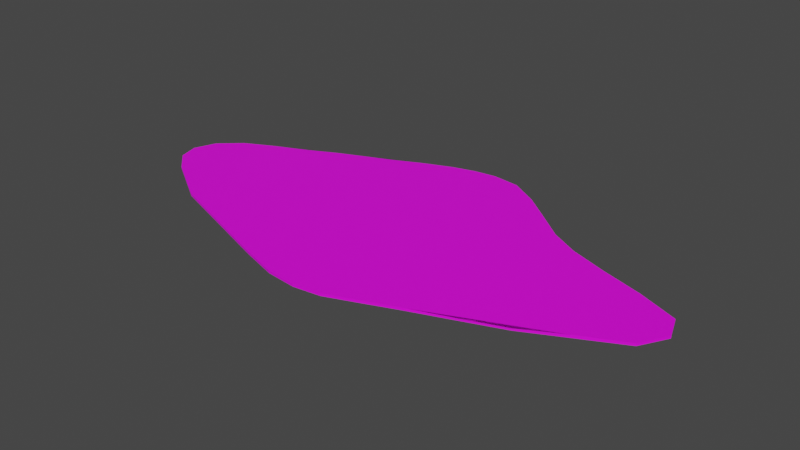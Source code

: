 # Source: terrain_rough_89.blend  (saved by Blender 3.0.42; exported with 4.5.12 LTS)
import bpy
from mathutils import Matrix  # noqa: F401  (used for matrix-valued properties, if any)

bpy.ops.wm.read_factory_settings(use_empty=True)
scene = bpy.context.scene
scene.name = 'Scene'

# ---- collections
col_collection = bpy.data.collections.new('Collection'); scene.collection.children.link(col_collection)

# ---- images (referenced by path relative to the original .blend; pixels are not part of the script)
import os
ASSET_DIR = os.environ.get("B2B_ASSET_DIR", "")  # directory of the original .blend (textures are referenced by path, not embedded)
HERE = os.path.dirname(os.path.abspath(__file__))  # packed textures are extracted next to this script under _unpacked/

def load_image(name, relpath, width, height, colorspace="sRGB"):
    """Load a texture the original file referenced (path relative to the .blend, or extracted next to this script)."""
    p = next((c for c in (os.path.join(HERE, relpath), os.path.join(ASSET_DIR, relpath)) if relpath and os.path.exists(c)), "")
    if p:
        img = bpy.data.images.load(p, check_existing=True)
        img.name = name
    else:  # same state as the original file: an image datablock whose file is absent (Cycles renders it pink)
        img = bpy.data.images.new(name, width, height)
        img.source = "FILE"
        img.filepath = "//" + (relpath or name)
    img.colorspace_settings.name = colorspace
    return img
img_background_jpg = load_image('background.jpg', 'background.jpg', 1024, 1024, 'sRGB')

# ---- materials (node trees are filled in below, after node groups)
mat_default_obj_011 = bpy.data.materials.new('Default_OBJ.011')
mat_default_obj_011.use_transparent_shadow = False

# ---- material node trees
mat_default_obj_011.use_nodes = True; mat_default_obj_011.node_tree.nodes.clear()
_N = mat_default_obj_011.node_tree.nodes; _L = mat_default_obj_011.node_tree.links
n0 = _N.new('ShaderNodeBsdfPrincipled'); n0.name = 'Principled BSDF'; n0.location = (10, 300)
n0.distribution = 'GGX'
n0.subsurface_method = 'RANDOM_WALK_SKIN'
n0.inputs[3].default_value = 1.45
n0.inputs[27].default_value = (0.0, 0.0, 0.0, 1.0)
n0.inputs[28].default_value = 1.0
n1 = _N.new('ShaderNodeOutputMaterial'); n1.name = 'Material Output'; n1.location = (300, 300)
n2 = _N.new('ShaderNodeTexImage'); n2.name = 'Image Texture'; n2.location = (-473, 70)
n2.image = img_background_jpg
_L.new(n0.outputs[0], n1.inputs[0])
_L.new(n2.outputs[0], n0.inputs[0])
n1.is_active_output = True

# ---- world
world_world = bpy.data.worlds.new('World'); scene.world = world_world
world_world.use_nodes = True; world_world.node_tree.nodes.clear()
_N = world_world.node_tree.nodes; _L = world_world.node_tree.links
n0 = _N.new('ShaderNodeOutputWorld'); n0.name = 'World Output'; n0.location = (300, 300)
n1 = _N.new('ShaderNodeBackground'); n1.name = 'Background'; n1.location = (10, 300)
n1.inputs[0].default_value = (0.05088, 0.05088, 0.05088, 1.0)
_L.new(n1.outputs[0], n0.inputs[0])
n0.is_active_output = True
world_world.color = (0.05088, 0.05088, 0.05088)
world_world.use_sun_shadow = False
world_world.sun_shadow_jitter_overblur = 0.0

# ---- meshes
me_terrain_woods__190 = bpy.data.meshes.new('terrain_Woods_#190')
me_terrain_woods__190.from_pydata([(-0.2616, 2.202, 0.01999), (1.075, 1.898, 0.01999), (0.1167, 2.251, 0.01999), (0.591, 2.189, 0.01999), (0.591, 2.189, -0.02001), (0.1167, 2.251, -0.02001), (1.075, 1.898, -0.02001), (-0.2616, 2.202, -0.02001), (1.543, 1.52, -0.02001), (-0.6495, 2.096, -0.02001), (-0.6495, 2.096, 0.01999), (1.543, 1.52, 0.01999), (-1.108, -2.166, -0.01999), (2.014, 1.131, -0.02), (1.047, -2.154, -0.01999), (-1.659, 1.66, -0.02001), (2.014, 1.131, 0.02), (2.014, 1.131, 0.02), (2.014, 1.131, -0.02), (2.491, 0.8652, -0.02), (2.491, 0.8652, 0.02), (2.278, -1.688, 0.02001), (2.99, -1.422, 0.02001), (2.99, -1.422, -0.01999), (3.665, -1.072, 0.02), (3.665, -1.072, -0.02), (3.135, 0.6257, -0.02), (4.504, 0.1173, 0.02), (4.651, -0.28, 0.02), (4.651, -0.28, -0.02), (4.504, 0.1173, -0.02), (3.834, 0.3988, -0.02), (4.399, -0.7178, -0.02), (4.399, -0.7178, 0.02), (3.834, 0.3988, 0.02), (3.135, 0.6257, 0.02), (2.278, -1.688, -0.01999), (1.638, -1.923, -0.01999), (1.047, -2.154, -0.01999), (1.047, -2.154, 0.02001), (1.638, -1.923, 0.02001), (1.047, -2.154, 0.02001), (0.5072, -2.363, -0.01999), (-1.108, -2.166, 0.02001), (-0.4788, -2.365, 0.02001), (0.5072, -2.363, 0.02001), (0.04543, -2.421, -0.01999), (0.04543, -2.421, 0.02001), (-0.4788, -2.365, -0.01999), (-4.479, 0.2294, 0.02), (-4.619, -0.1493, 0.02), (-4.524, -0.4872, 0.02), (-4.619, -0.1493, -0.02), (-4.524, -0.4872, -0.02), (-4.166, -0.8186, -0.02), (-3.6, 0.8139, 0.02), (-4.166, -0.8186, 0.02), (-3.24, -1.407, 0.02001), (-2.546, 1.293, 0.01999), (-3.023, 1.06, 0.02), (-1.95, -1.866, 0.02001), (-2.546, 1.293, -0.02), (-3.023, 1.06, -0.02), (-3.6, 0.8139, -0.02), (-4.109, 0.5612, -0.02), (-3.24, -1.407, -0.01999), (-1.95, -1.866, -0.01999), (-4.109, 0.5612, 0.02), (-4.479, 0.2294, -0.02), (-2.027, 1.511, -0.02001), (-2.027, 1.511, 0.01999), (-1.659, 1.66, 0.01999), (-1.143, 1.899, -0.02001), (-1.143, 1.899, 0.01999)], [], [(4, 3, 1, 6), (6, 1, 11, 8), (3, 4, 5, 2), (1, 3, 2, 0, 10, 73, 71, 70, 58, 59, 55, 67, 49, 50, 51, 56, 57, 60, 43, 44, 47, 45, 41, 40, 21, 22, 24, 33, 28, 27, 34, 35, 20, 16, 11), (8, 11, 16, 18), (5, 7, 0, 2), (16, 17, 13), (19, 13, 17, 20), (20, 35, 26, 19), (32, 29, 28, 33), (27, 28, 29, 30), (34, 27, 30, 31), (35, 34, 31, 26), (38, 39, 14), (42, 14, 41, 45), (46, 42, 45, 47), (47, 44, 48, 46), (12, 48, 44, 43), (31, 30, 29, 32, 25, 23, 36, 37, 14, 42, 46, 48, 12, 66, 65, 54, 53, 52, 68, 64, 63, 62, 61, 69, 15, 72, 9, 7, 5, 4, 6, 8, 13, 19, 26), (43, 60, 66, 12), (67, 64, 68, 49), (50, 49, 68, 52), (50, 52, 53, 51), (65, 57, 56, 54), (51, 53, 54, 56), (65, 66, 60, 57), (62, 63, 64, 67, 55, 59, 58, 70, 71, 73, 10, 9, 72, 15, 69, 61), (7, 9, 10, 0), (25, 32, 33, 24, 22, 21, 40, 39, 38, 37, 36, 23), (13, 8, 18), (16, 20, 17), (13, 18, 16), (39, 40, 41), (14, 37, 38), (39, 41, 14)])
me_terrain_woods__190.polygons.foreach_set('use_smooth', [True] * 35)
_k = set([(0, 2), (0, 7), (0, 10), (1, 3), (1, 6), (1, 11), (2, 3), (2, 5), (3, 4), (4, 5), (4, 6), (5, 7), (6, 8), (7, 9), (8, 13), (8, 18), (9, 10), (9, 72), (10, 73), (11, 16), (12, 43), (12, 48), (12, 66), (13, 17), (13, 19), (14, 37), (14, 41), (14, 42), (15, 69), (15, 72), (16, 18), (16, 20), (17, 20), (19, 20), (19, 26), (20, 35), (21, 22), (21, 40), (22, 24), (23, 25), (23, 36), (24, 33), (25, 32), (26, 31), (26, 35), (27, 28), (27, 30), (27, 34), (28, 29), (28, 33), (29, 30), (29, 32), (30, 31), (31, 34), (32, 33), (34, 35), (36, 37), (37, 38), (38, 39), (39, 40), (40, 41), (41, 45), (42, 45), (42, 46), (43, 44), (43, 60), (44, 47), (44, 48), (45, 47), (46, 47), (46, 48), (49, 50), (49, 67), (49, 68), (50, 51), (50, 52), (51, 53), (51, 56), (52, 53), (52, 68), (53, 54), (54, 56), (54, 65), (55, 59), (55, 67), (56, 57), (57, 60), (57, 65), (58, 59), (58, 70), (61, 62), (61, 69), (62, 63), (63, 64), (64, 67), (64, 68), (65, 66), (70, 71), (71, 73)])
me_terrain_woods__190.attributes.new('sharp_edge', 'BOOLEAN', 'EDGE').data.foreach_set('value', [ (min(e.vertices), max(e.vertices)) in _k for e in me_terrain_woods__190.edges])
_uv = me_terrain_woods__190.uv_layers.new(name='UVMap')
_uv.uv.foreach_set('vector', [0.4309, 0.5217, 0.4309, 0.5275, 0.3786, 0.5275, 0.3786, 0.5217, 0.3776, 0.5268, 0.3776, 0.521, 0.3248, 0.521, 0.3248, 0.5268, 0.4309, 0.5275, 0.4309, 0.5217, 0.482, 0.5217, 0.482, 0.5275, 0.3546, 0.9609, 0.3886, 0.9918, 0.4235, 1.001, 0.4522, 0.9981, 0.482, 0.9902, 0.5204, 0.9741, 0.5608, 0.9541, 0.5894, 0.9418, 0.6299, 0.9238, 0.6673, 0.9042, 0.7123, 0.8838, 0.7523, 0.8624, 0.7825, 0.8325, 0.7959, 0.7968, 0.7914, 0.7636, 0.7671, 0.7294, 0.7024, 0.6671, 0.6095, 0.6151, 0.5489, 0.5812, 0.5034, 0.5581, 0.4647, 0.5497, 0.4297, 0.5525, 0.3878, 0.5695, 0.3418, 0.5883, 0.2922, 0.6073, 0.2369, 0.6287, 0.1838, 0.6585, 0.1263, 0.6884, 0.1041, 0.7292, 0.112, 0.7685, 0.1599, 0.7996, 0.2105, 0.8257, 0.2567, 0.8527, 0.2904, 0.8812, 0.3226, 0.9216, 0.3248, 0.5268, 0.3248, 0.521, 0.2706, 0.521, 0.2706, 0.5268, 0.482, 0.5217, 0.5228, 0.5217, 0.5228, 0.5275, 0.482, 0.5275, 0.2774, 0.6561, 0.2774, 0.6561, 0.2774, 0.6561, 0.2259, 0.5217, 0.2774, 0.5217, 0.2774, 0.5275, 0.2259, 0.5275, 0.2259, 0.5275, 0.1565, 0.5275, 0.1565, 0.5217, 0.2259, 0.5217, 0.9158, 0.5198, 0.9733, 0.5198, 0.9733, 0.5143, 0.9158, 0.5143, 0.3478, 0.5269, 0.4032, 0.5269, 0.4032, 0.5211, 0.3478, 0.5211, 0.08099, 0.5275, 0.008768, 0.5275, 0.008768, 0.5217, 0.08099, 0.5217, 0.1565, 0.5275, 0.08099, 0.5275, 0.08099, 0.5217, 0.1565, 0.5217, 0.9604, 0.5401, 0.9604, 0.5401, 0.9604, 0.5401, 0.4273, 0.5148, 0.3724, 0.5148, 0.3724, 0.5203, 0.4273, 0.5203, 0.4743, 0.5148, 0.4273, 0.5148, 0.4273, 0.5203, 0.4743, 0.5203, 0.4743, 0.5203, 0.5276, 0.5203, 0.5276, 0.5148, 0.4743, 0.5148, 0.5916, 0.5148, 0.5276, 0.5148, 0.5276, 0.5203, 0.5916, 0.5203, 0.02315, 0.9875, 0.02451, 0.9883, 0.02479, 0.9893, 0.02425, 0.9905, 0.02273, 0.9914, 0.02133, 0.9923, 0.01985, 0.9929, 0.01853, 0.9935, 0.01731, 0.9941, 0.01619, 0.9947, 0.01524, 0.9948, 0.01417, 0.9946, 0.01289, 0.9941, 0.01118, 0.9932, 0.008566, 0.992, 0.0067, 0.9904, 0.005983, 0.9895, 0.005807, 0.9886, 0.006114, 0.9876, 0.00689, 0.9867, 0.007946, 0.9861, 0.009142, 0.9854, 0.01013, 0.9848, 0.01121, 0.9843, 0.01197, 0.9839, 0.01304, 0.9833, 0.01406, 0.9828, 0.01486, 0.9825, 0.01564, 0.9824, 0.01661, 0.9826, 0.01758, 0.9834, 0.01852, 0.9844, 0.01946, 0.9855, 0.02043, 0.9862, 0.02173, 0.9869, 0.5916, 0.5203, 0.6772, 0.5203, 0.6772, 0.5148, 0.5916, 0.5148, 0.2859, 0.5269, 0.2859, 0.5211, 0.3322, 0.5211, 0.3322, 0.5269, 0.385, 0.5269, 0.3322, 0.5269, 0.3322, 0.5211, 0.385, 0.5211, 0.9905, 0.5143, 0.9905, 0.5198, 0.9461, 0.5198, 0.9461, 0.5143, 0.8084, 0.5148, 0.8084, 0.5203, 0.9026, 0.5203, 0.9026, 0.5148, 0.9461, 0.5143, 0.9461, 0.5198, 0.9025, 0.5198, 0.9025, 0.5143, 0.8084, 0.5148, 0.6772, 0.5148, 0.6772, 0.5203, 0.8084, 0.5203, 0.8207, 0.5217, 0.883, 0.5217, 0.9379, 0.5217, 0.9379, 0.5275, 0.883, 0.5275, 0.8207, 0.5275, 0.7692, 0.5275, 0.7133, 0.5275, 0.6736, 0.5275, 0.6179, 0.5275, 0.5647, 0.5275, 0.5647, 0.5217, 0.6179, 0.5217, 0.6736, 0.5217, 0.7133, 0.5217, 0.7692, 0.5217, 0.5228, 0.5217, 0.5647, 0.5217, 0.5647, 0.5275, 0.5228, 0.5275, 0.1062, 0.5148, 0.03156, 0.5148, 0.03156, 0.5203, 0.1062, 0.5203, 0.1748, 0.5203, 0.2472, 0.5203, 0.3123, 0.5203, 0.3724, 0.5203, 0.3724, 0.5148, 0.3123, 0.5148, 0.2472, 0.5148, 0.1748, 0.5148, 0.2774, 0.6561, 0.3282, 0.7103, 0.2774, 0.6561, 0.2774, 0.6561, 0.2259, 0.619, 0.2774, 0.6561, 0.2774, 0.6561, 0.2774, 0.6561, 0.2774, 0.6561, 0.9604, 0.5401, 0.8966, 0.5724, 0.9604, 0.5401, 0.9604, 0.5401, 0.8966, 0.5724, 0.9604, 0.5401, 0.9604, 0.5401, 0.9604, 0.5401, 0.9604, 0.5401])
me_terrain_woods__190.materials.append(mat_default_obj_011)
me_terrain_woods__190.use_remesh_fix_poles = True
me_terrain_woods__190.use_remesh_preserve_attributes = False
me_terrain_woods__190.update()
me_terrain_woods__190.normals_split_custom_set([tuple(v) for v in zip(*[iter([0.5148, 0.8573, 0.0, 0.5148, 0.8573, 0.0, 0.5148, 0.8573, 0.0, 0.5148, 0.8573, 0.0, 0.6289, 0.7775, -9.913e-06, 0.6289, 0.7775, -9.913e-06, 0.6366, 0.7712, -1.104e-05, 0.6289, 0.7775, -1.106e-05, 0.1303, 0.9915, 0.0, 0.1303, 0.9915, 0.0, 0.1303, 0.9915, 0.0, 0.1303, 0.9915, 0.0, 7.938e-09, 3.707e-06, 1.0, 7.938e-09, 3.707e-06, 1.0, 7.938e-09, 3.707e-06, 1.0, 7.938e-09, 3.707e-06, 1.0, 7.938e-09, 3.707e-06, 1.0, 7.938e-09, 3.707e-06, 1.0, 7.938e-09, 3.707e-06, 1.0, 7.938e-09, 3.707e-06, 1.0, 7.938e-09, 3.707e-06, 1.0, 7.938e-09, 3.707e-06, 1.0, 7.938e-09, 3.707e-06, 1.0, 7.938e-09, 3.707e-06, 1.0, 7.938e-09, 3.707e-06, 1.0, 7.938e-09, 3.707e-06, 1.0, 7.938e-09, 3.707e-06, 1.0, 7.938e-09, 3.707e-06, 1.0, 7.938e-09, 3.707e-06, 1.0, 7.938e-09, 3.707e-06, 1.0, 7.938e-09, 3.707e-06, 1.0, 7.938e-09, 3.707e-06, 1.0, 7.938e-09, 3.707e-06, 1.0, 7.938e-09, 3.707e-06, 1.0, 7.938e-09, 3.707e-06, 1.0, 7.938e-09, 3.707e-06, 1.0, 7.938e-09, 3.707e-06, 1.0, 7.938e-09, 3.707e-06, 1.0, 7.938e-09, 3.707e-06, 1.0, 7.938e-09, 3.707e-06, 1.0, 7.938e-09, 3.707e-06, 1.0, 7.938e-09, 3.707e-06, 1.0, 7.938e-09, 3.707e-06, 1.0, 7.938e-09, 3.707e-06, 1.0, 7.938e-09, 3.707e-06, 1.0, 7.938e-09, 3.707e-06, 1.0, 7.938e-09, 3.707e-06, 1.0, 0.6289, 0.7775, -1.106e-05, 0.6366, 0.7712, -1.104e-05, 0.6367, 0.7712, -1.22e-05, 0.6367, 0.7712, -1.22e-05, -0.1299, 0.9915, 0.0, -0.1299, 0.9915, 0.0, -0.1299, 0.9915, 0.0, -0.1299, 0.9915, 0.0, 0.0, 0.0, 0.0, 0.0, 0.0, 0.0, 0.0, 0.0, 0.0, 0.4869, 0.8735, 0.0, 0.4869, 0.8735, 0.0, 0.4869, 0.8735, 0.0, 0.4869, 0.8735, 0.0, 0.3486, 0.9373, -5.423e-06, 0.3486, 0.9373, -5.423e-06, 0.3486, 0.9373, -5.423e-06, 0.3486, 0.9373, -5.423e-06, 0.8667, -0.4989, 0.0, 0.8667, -0.4989, 0.0, 0.8667, -0.4989, 0.0, 0.8667, -0.4989, 0.0, 0.938, 0.3466, 0.0, 0.938, 0.3466, 0.0, 0.938, 0.3466, 0.0, 0.938, 0.3466, 0.0, 0.3876, 0.9218, 1.128e-05, 0.3876, 0.9218, 1.128e-05, 0.3876, 0.9218, 1.128e-05, 0.3876, 0.9218, 1.128e-05, 0.3086, 0.9512, 7.091e-06, 0.3086, 0.9512, 7.091e-06, 0.3086, 0.9512, 7.091e-06, 0.3086, 0.9512, 7.091e-06, 0.0, 0.0, 0.0, 0.05361, 0.8606, -0.5064, 0.0, 0.0, 0.0, 0.3621, -0.9322, -1.03e-05, 0.3621, -0.9322, -1.03e-05, 0.3621, -0.9322, -1.03e-05, 0.3621, -0.9322, -1.03e-05, 0.1231, -0.9924, 0.0, 0.1231, -0.9924, 0.0, 0.1231, -0.9924, 0.0, 0.1231, -0.9924, 0.0, -0.1056, -0.9944, 0.0, -0.1056, -0.9944, 0.0, -0.1056, -0.9944, 0.0, -0.1056, -0.9944, 0.0, -0.3025, -0.9532, 0.0, -0.3025, -0.9532, 0.0, -0.3025, -0.9532, 0.0, -0.3025, -0.9532, 0.0, -1.381e-09, -3.432e-06, -1.0, -1.381e-09, -3.432e-06, -1.0, -1.381e-09, -3.432e-06, -1.0, -1.381e-09, -3.432e-06, -1.0, -1.381e-09, -3.432e-06, -1.0, -1.381e-09, -3.432e-06, -1.0, -1.381e-09, -3.432e-06, -1.0, -1.381e-09, -3.432e-06, -1.0, -1.381e-09, -3.432e-06, -1.0, -1.381e-09, -3.432e-06, -1.0, -1.381e-09, -3.432e-06, -1.0, -1.381e-09, -3.432e-06, -1.0, -1.381e-09, -3.432e-06, -1.0, -1.381e-09, -3.432e-06, -1.0, -1.381e-09, -3.432e-06, -1.0, -1.381e-09, -3.432e-06, -1.0, -1.381e-09, -3.432e-06, -1.0, -1.381e-09, -3.432e-06, -1.0, -1.381e-09, -3.432e-06, -1.0, -1.381e-09, -3.432e-06, -1.0, -1.381e-09, -3.432e-06, -1.0, -1.381e-09, -3.432e-06, -1.0, -1.381e-09, -3.432e-06, -1.0, -1.381e-09, -3.432e-06, -1.0, -1.381e-09, -3.432e-06, -1.0, -1.381e-09, -3.432e-06, -1.0, -1.381e-09, -3.432e-06, -1.0, -1.381e-09, -3.432e-06, -1.0, -1.381e-09, -3.432e-06, -1.0, -1.381e-09, -3.432e-06, -1.0, -1.381e-09, -3.432e-06, -1.0, -1.381e-09, -3.432e-06, -1.0, -1.381e-09, -3.432e-06, -1.0, -1.381e-09, -3.432e-06, -1.0, -1.381e-09, -3.432e-06, -1.0, -0.3352, -0.9422, 0.0, -0.3351, -0.9422, 0.0, -0.3351, -0.9422, 0.0, -0.3352, -0.9422, 0.0, -0.6676, 0.7445, 0.0, -0.6676, 0.7445, 0.0, -0.6676, 0.7445, 0.0, -0.6676, 0.7445, 0.0, -0.9377, 0.3474, 0.0, -0.9377, 0.3474, 0.0, -0.9377, 0.3474, 0.0, -0.9377, 0.3474, 0.0, -0.9628, -0.2704, 0.0, -0.9628, -0.2704, 0.0, -0.9628, -0.2704, 0.0, -0.9628, -0.2704, 0.0, -0.5363, -0.844, 0.0, -0.5363, -0.844, 0.0, -0.5363, -0.844, 0.0, -0.5363, -0.844, 0.0, -0.6791, -0.7341, 0.0, -0.6791, -0.7341, 0.0, -0.6791, -0.7341, 0.0, -0.6791, -0.7341, 0.0, -0.335, -0.9422, 0.0, -0.3351, -0.9422, 0.0, -0.3351, -0.9422, 0.0, -0.335, -0.9422, 0.0, -0.3925, 0.9197, -2.779e-06, -0.4448, 0.8956, -2.685e-06, -0.4448, 0.8956, 5.569e-06, -0.4448, 0.8956, -4.781e-06, -0.3925, 0.9197, -2.778e-06, -0.4381, 0.8989, -2.881e-05, -0.3872, 0.922, -2.791e-06, -0.3767, 0.9263, -2.755e-06, -0.4198, 0.9076, 4.74e-06, -0.3714, 0.9285, -2.826e-06, -0.3714, 0.9285, 7.798e-07, -0.3714, 0.9285, 9.678e-06, -0.4198, 0.9076, -2.73e-06, -0.3767, 0.9264, -2.758e-06, -0.3872, 0.922, -1.241e-05, -0.4381, 0.8989, -2.693e-06, -0.262, 0.9651, 0.0, -0.262, 0.9651, 0.0, -0.262, 0.9651, 0.0, -0.262, 0.9651, 0.0, 0.4349, -0.9005, -9.257e-07, 0.4348, -0.9005, 1.309e-06, 0.4348, -0.9005, -1.595e-05, 0.46, -0.8879, -9.042e-07, 0.35, -0.9368, -7.589e-07, 0.345, -0.9386, -7.441e-07, 0.3638, -0.9315, -8.196e-07, 0.3638, -0.9315, 2.29e-06, 0.3638, -0.9315, 1.005e-05, 0.3449, -0.9386, 1.944e-05, 0.35, -0.9367, -6.409e-05, 0.46, -0.8879, -9.106e-07, 0.0, 0.0, 0.0, 0.7712, -0.6367, 3.175e-06, 0.0, 0.0, 0.0, 0.0, 0.0, 0.0, 0.8735, -0.4868, -1.832e-06, 0.0, 0.0, 0.0, 0.0, 0.0, 0.0, 0.0, 0.0, 0.0, 0.0, 0.0, 0.0, 0.05361, 0.8606, -0.5064, 0.01579, -0.1833, -0.9829, 0.05217, 0.2546, -0.9656, 0.0, 0.0, 0.0, -0.9315, -0.3638, -1.629e-07, 0.0, 0.0, 0.0, 0.05361, 0.8606, -0.5064, 0.05217, 0.2546, -0.9656, 0.0, 0.0, 0.0])] * 3)])

# ---- objects
ob_terrain_rough__89 = bpy.data.objects.new('terrain Rough #89', me_terrain_woods__190)

# ---- transforms, parenting, visibility, modifiers, constraints
ob_terrain_rough__89.location = (0.0, 0.0, 0.0)

# ---- collection membership
col_collection.objects.link(ob_terrain_rough__89)

# ---- scene / render settings (as saved in the file)
scene.frame_start = 1; scene.frame_end = 250; scene.frame_set(1)
scene.render.engine = 'BLENDER_EEVEE_NEXT'
scene.cycles.sampling_pattern = 'TABULATED_SOBOL'
scene.cycles.use_light_tree = False
scene.view_settings.view_transform = 'Filmic'
bpy.context.view_layer.update()

# ---- added for rendering (the .blend has no active camera and no usable light): camera, sun
cam_auto = bpy.data.cameras.new('AutoCamera')
cam_auto.lens = 50.0
cam_auto.sensor_width = 36.0
cam_auto.clip_end = 1000.0
ob_auto_camera = bpy.data.objects.new('AutoCamera', cam_auto)
scene.collection.objects.link(ob_auto_camera)
ob_auto_camera.location = (9.62005, -11.6101, 7.68353)
ob_auto_camera.rotation_euler = (1.09748, -7.21219e-08, 0.694738)
scene.camera = ob_auto_camera
light_auto_sun = bpy.data.lights.new('AutoSun', 'SUN')
light_auto_sun.energy = 3.0
light_auto_sun.angle = 0.0523599
ob_auto_sun = bpy.data.objects.new('AutoSun', light_auto_sun)
scene.collection.objects.link(ob_auto_sun)
ob_auto_sun.rotation_euler = (0.872665, 0.174533, 0.523599)
bpy.context.view_layer.update()
